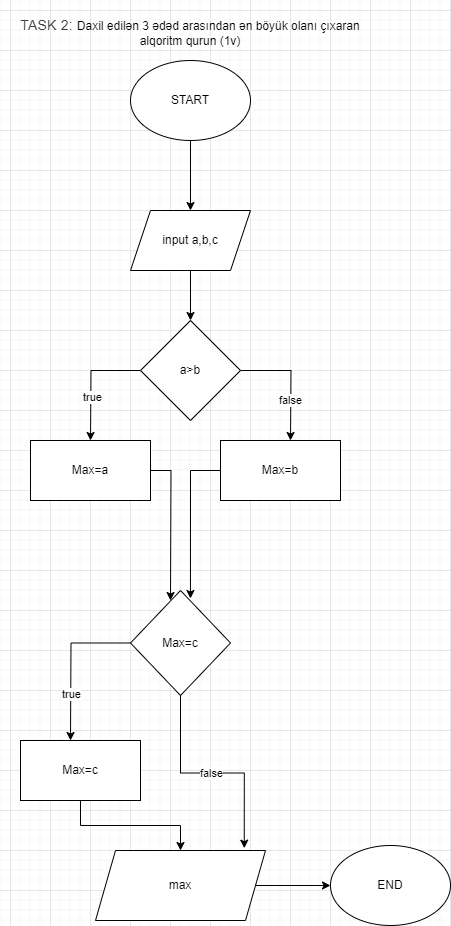

The diagram above was exported from draw.io. Its source (the exported page's mxGraphModel, read from the mxfile embedded in the PNG):
<mxGraphModel dx="1947" dy="1615" grid="1" gridSize="10" guides="1" tooltips="1" connect="1" arrows="1" fold="1" page="1" pageScale="1" pageWidth="827" pageHeight="1169" math="0" shadow="0">
  <root>
    <mxCell id="0" />
    <mxCell id="1" parent="0" />
    <mxCell id="_XABKs_T9ggZzWWYSQfd-20" style="edgeStyle=orthogonalEdgeStyle;rounded=0;orthogonalLoop=1;jettySize=auto;html=1;entryX=0.5;entryY=0;entryDx=0;entryDy=0;" edge="1" parent="1" source="_XABKs_T9ggZzWWYSQfd-1" target="_XABKs_T9ggZzWWYSQfd-18">
      <mxGeometry relative="1" as="geometry" />
    </mxCell>
    <mxCell id="_XABKs_T9ggZzWWYSQfd-1" value="START" style="ellipse;whiteSpace=wrap;html=1;" vertex="1" parent="1">
      <mxGeometry x="120" y="50" width="120" height="80" as="geometry" />
    </mxCell>
    <mxCell id="_XABKs_T9ggZzWWYSQfd-2" value="&lt;br&gt;&lt;span style=&quot;color: rgb(60, 64, 67); font-family: Roboto, Arial, sans-serif; font-size: 14px; font-style: normal; font-variant-ligatures: normal; font-variant-caps: normal; font-weight: 400; letter-spacing: 0.2px; orphans: 2; text-align: start; text-indent: 0px; text-transform: none; widows: 2; word-spacing: 0px; -webkit-text-stroke-width: 0px; text-decoration-thickness: initial; text-decoration-style: initial; text-decoration-color: initial; float: none; display: inline !important;&quot;&gt;TASK 2:&amp;nbsp;&lt;/span&gt;Daxil edilən 3 ədəd arasından ən böyük olanı çıxaran alqoritm qurun (1v)" style="text;html=1;strokeColor=none;fillColor=none;align=center;verticalAlign=middle;whiteSpace=wrap;rounded=0;" vertex="1" parent="1">
      <mxGeometry x="-10" y="-10" width="380" height="50" as="geometry" />
    </mxCell>
    <mxCell id="_XABKs_T9ggZzWWYSQfd-7" style="edgeStyle=orthogonalEdgeStyle;rounded=0;orthogonalLoop=1;jettySize=auto;html=1;" edge="1" parent="1" source="_XABKs_T9ggZzWWYSQfd-18" target="_XABKs_T9ggZzWWYSQfd-8">
      <mxGeometry relative="1" as="geometry">
        <mxPoint x="180" y="310" as="targetPoint" />
      </mxGeometry>
    </mxCell>
    <mxCell id="_XABKs_T9ggZzWWYSQfd-9" style="edgeStyle=orthogonalEdgeStyle;rounded=0;orthogonalLoop=1;jettySize=auto;html=1;" edge="1" parent="1" source="_XABKs_T9ggZzWWYSQfd-8">
      <mxGeometry relative="1" as="geometry">
        <mxPoint x="80" y="430" as="targetPoint" />
      </mxGeometry>
    </mxCell>
    <mxCell id="_XABKs_T9ggZzWWYSQfd-14" value="true" style="edgeLabel;html=1;align=center;verticalAlign=middle;resizable=0;points=[];" vertex="1" connectable="0" parent="_XABKs_T9ggZzWWYSQfd-9">
      <mxGeometry x="0.2802" y="1" relative="1" as="geometry">
        <mxPoint as="offset" />
      </mxGeometry>
    </mxCell>
    <mxCell id="_XABKs_T9ggZzWWYSQfd-10" value="false" style="edgeStyle=orthogonalEdgeStyle;rounded=0;orthogonalLoop=1;jettySize=auto;html=1;" edge="1" parent="1" source="_XABKs_T9ggZzWWYSQfd-8">
      <mxGeometry x="0.3361" relative="1" as="geometry">
        <mxPoint x="280" y="430" as="targetPoint" />
        <mxPoint as="offset" />
      </mxGeometry>
    </mxCell>
    <mxCell id="_XABKs_T9ggZzWWYSQfd-8" value="a&amp;gt;b" style="rhombus;whiteSpace=wrap;html=1;" vertex="1" parent="1">
      <mxGeometry x="130" y="310" width="100" height="100" as="geometry" />
    </mxCell>
    <mxCell id="_XABKs_T9ggZzWWYSQfd-15" style="edgeStyle=orthogonalEdgeStyle;rounded=0;orthogonalLoop=1;jettySize=auto;html=1;" edge="1" parent="1" source="_XABKs_T9ggZzWWYSQfd-11">
      <mxGeometry relative="1" as="geometry">
        <mxPoint x="160" y="590" as="targetPoint" />
      </mxGeometry>
    </mxCell>
    <mxCell id="_XABKs_T9ggZzWWYSQfd-11" value="Max=a" style="rounded=0;whiteSpace=wrap;html=1;" vertex="1" parent="1">
      <mxGeometry x="20" y="430" width="120" height="60" as="geometry" />
    </mxCell>
    <mxCell id="_XABKs_T9ggZzWWYSQfd-16" style="edgeStyle=orthogonalEdgeStyle;rounded=0;orthogonalLoop=1;jettySize=auto;html=1;entryX=0.583;entryY=-0.025;entryDx=0;entryDy=0;entryPerimeter=0;" edge="1" parent="1" source="_XABKs_T9ggZzWWYSQfd-12">
      <mxGeometry relative="1" as="geometry">
        <mxPoint x="179.96000000000004" y="588" as="targetPoint" />
        <Array as="points">
          <mxPoint x="180" y="460" />
        </Array>
      </mxGeometry>
    </mxCell>
    <mxCell id="_XABKs_T9ggZzWWYSQfd-12" value="Max=b" style="rounded=0;whiteSpace=wrap;html=1;" vertex="1" parent="1">
      <mxGeometry x="210" y="430" width="120" height="60" as="geometry" />
    </mxCell>
    <mxCell id="_XABKs_T9ggZzWWYSQfd-18" value="input a,b,c" style="shape=parallelogram;perimeter=parallelogramPerimeter;whiteSpace=wrap;html=1;fixedSize=1;" vertex="1" parent="1">
      <mxGeometry x="120" y="200" width="120" height="60" as="geometry" />
    </mxCell>
    <mxCell id="_XABKs_T9ggZzWWYSQfd-22" style="edgeStyle=orthogonalEdgeStyle;rounded=0;orthogonalLoop=1;jettySize=auto;html=1;" edge="1" parent="1" source="_XABKs_T9ggZzWWYSQfd-21">
      <mxGeometry relative="1" as="geometry">
        <mxPoint x="60" y="730" as="targetPoint" />
      </mxGeometry>
    </mxCell>
    <mxCell id="_XABKs_T9ggZzWWYSQfd-23" value="true" style="edgeLabel;html=1;align=center;verticalAlign=middle;resizable=0;points=[];" vertex="1" connectable="0" parent="_XABKs_T9ggZzWWYSQfd-22">
      <mxGeometry x="0.414" relative="1" as="geometry">
        <mxPoint as="offset" />
      </mxGeometry>
    </mxCell>
    <mxCell id="_XABKs_T9ggZzWWYSQfd-27" value="false" style="edgeStyle=orthogonalEdgeStyle;rounded=0;orthogonalLoop=1;jettySize=auto;html=1;entryX=0.875;entryY=-0.033;entryDx=0;entryDy=0;entryPerimeter=0;" edge="1" parent="1" source="_XABKs_T9ggZzWWYSQfd-21" target="_XABKs_T9ggZzWWYSQfd-25">
      <mxGeometry relative="1" as="geometry" />
    </mxCell>
    <mxCell id="_XABKs_T9ggZzWWYSQfd-21" value="Max=c" style="rhombus;whiteSpace=wrap;html=1;" vertex="1" parent="1">
      <mxGeometry x="120" y="580" width="100" height="105" as="geometry" />
    </mxCell>
    <mxCell id="_XABKs_T9ggZzWWYSQfd-26" style="edgeStyle=orthogonalEdgeStyle;rounded=0;orthogonalLoop=1;jettySize=auto;html=1;" edge="1" parent="1" source="_XABKs_T9ggZzWWYSQfd-24" target="_XABKs_T9ggZzWWYSQfd-25">
      <mxGeometry relative="1" as="geometry" />
    </mxCell>
    <mxCell id="_XABKs_T9ggZzWWYSQfd-24" value="Max=c" style="rounded=0;whiteSpace=wrap;html=1;" vertex="1" parent="1">
      <mxGeometry x="10" y="730" width="120" height="60" as="geometry" />
    </mxCell>
    <mxCell id="_XABKs_T9ggZzWWYSQfd-28" style="edgeStyle=orthogonalEdgeStyle;rounded=0;orthogonalLoop=1;jettySize=auto;html=1;" edge="1" parent="1" source="_XABKs_T9ggZzWWYSQfd-25" target="_XABKs_T9ggZzWWYSQfd-29">
      <mxGeometry relative="1" as="geometry">
        <mxPoint x="320" y="875" as="targetPoint" />
      </mxGeometry>
    </mxCell>
    <mxCell id="_XABKs_T9ggZzWWYSQfd-25" value="max" style="shape=parallelogram;perimeter=parallelogramPerimeter;whiteSpace=wrap;html=1;fixedSize=1;" vertex="1" parent="1">
      <mxGeometry x="85" y="840" width="170" height="70" as="geometry" />
    </mxCell>
    <mxCell id="_XABKs_T9ggZzWWYSQfd-29" value="END" style="ellipse;whiteSpace=wrap;html=1;" vertex="1" parent="1">
      <mxGeometry x="320" y="835" width="120" height="80" as="geometry" />
    </mxCell>
  </root>
</mxGraphModel>